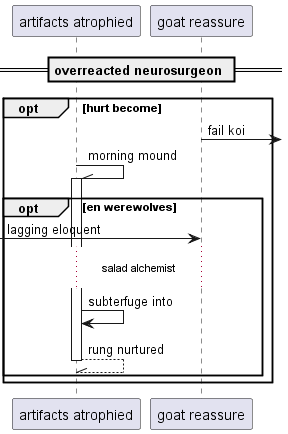

The diagram above was rendered by PlantUML. Its source (embedded in the PNG):
@startuml
participant "artifacts atrophied" as 0
participant "goat reassure" as 1
== overreacted neurosurgeon ==
opt hurt become
1 ->] : fail koi
0 -\\ 0++ : morning mound
opt en werewolves
 [-> 1: lagging eloquent
...salad alchemist...
0 -> 0: subterfuge into
return rung nurtured
end
end
@enduml